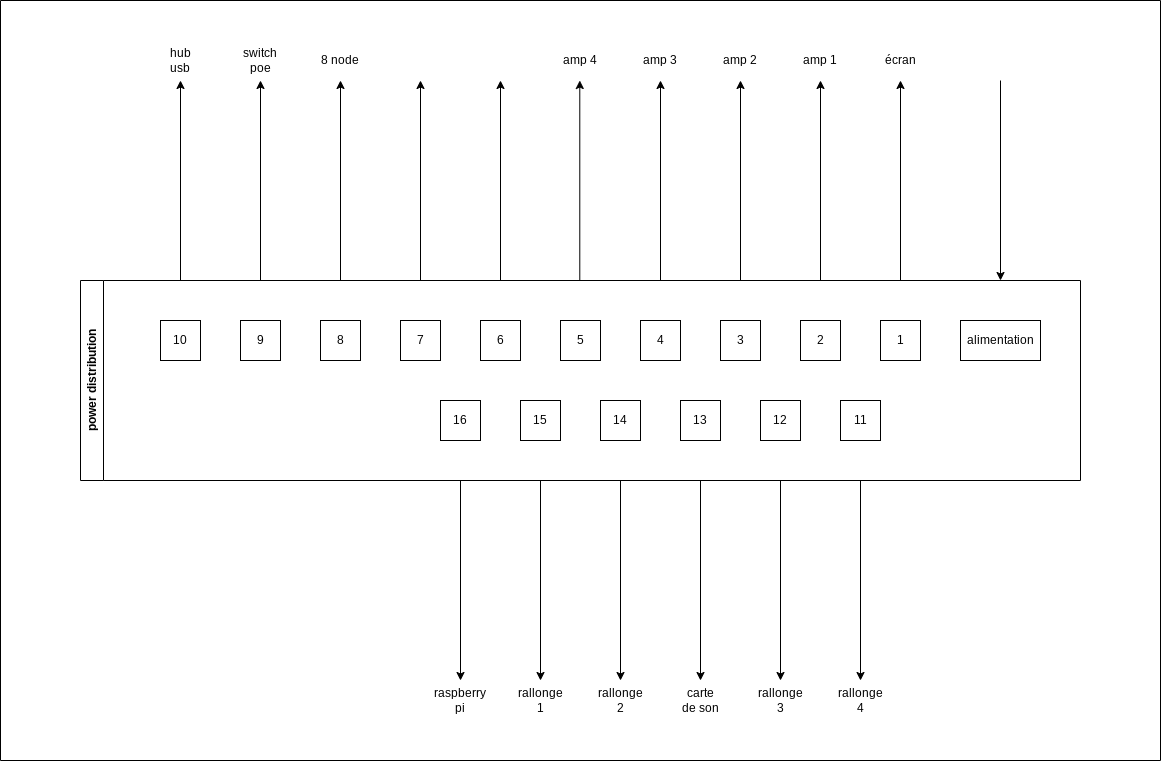

The diagram above was exported from draw.io. Its source (the exported page's mxGraphModel, read from the mxfile embedded in the PNG):
<mxGraphModel dx="1760" dy="952" grid="1" gridSize="10" guides="1" tooltips="1" connect="1" arrows="1" fold="1" page="1" pageScale="1" pageWidth="827" pageHeight="1169" math="0" shadow="0">
  <root>
    <mxCell id="0" />
    <mxCell id="1" parent="0" />
    <mxCell id="wnVAlET15Ipkd7IzkOSy-23" value="power distribution" style="swimlane;horizontal=0;whiteSpace=wrap;html=1;" vertex="1" parent="1">
      <mxGeometry x="320" y="440" width="1000" height="200" as="geometry" />
    </mxCell>
    <mxCell id="wnVAlET15Ipkd7IzkOSy-4" value="alimentation" style="rounded=0;whiteSpace=wrap;html=1;" vertex="1" parent="wnVAlET15Ipkd7IzkOSy-23">
      <mxGeometry x="880" y="40" width="80" height="40" as="geometry" />
    </mxCell>
    <mxCell id="wnVAlET15Ipkd7IzkOSy-5" value="1" style="rounded=0;whiteSpace=wrap;html=1;" vertex="1" parent="wnVAlET15Ipkd7IzkOSy-23">
      <mxGeometry x="800" y="40" width="40" height="40" as="geometry" />
    </mxCell>
    <mxCell id="wnVAlET15Ipkd7IzkOSy-6" value="2" style="rounded=0;whiteSpace=wrap;html=1;" vertex="1" parent="wnVAlET15Ipkd7IzkOSy-23">
      <mxGeometry x="720" y="40" width="40" height="40" as="geometry" />
    </mxCell>
    <mxCell id="wnVAlET15Ipkd7IzkOSy-7" value="3" style="rounded=0;whiteSpace=wrap;html=1;" vertex="1" parent="wnVAlET15Ipkd7IzkOSy-23">
      <mxGeometry x="640" y="40" width="40" height="40" as="geometry" />
    </mxCell>
    <mxCell id="wnVAlET15Ipkd7IzkOSy-8" value="4" style="rounded=0;whiteSpace=wrap;html=1;" vertex="1" parent="wnVAlET15Ipkd7IzkOSy-23">
      <mxGeometry x="560" y="40" width="40" height="40" as="geometry" />
    </mxCell>
    <mxCell id="wnVAlET15Ipkd7IzkOSy-9" value="5" style="rounded=0;whiteSpace=wrap;html=1;" vertex="1" parent="wnVAlET15Ipkd7IzkOSy-23">
      <mxGeometry x="480" y="40" width="40" height="40" as="geometry" />
    </mxCell>
    <mxCell id="wnVAlET15Ipkd7IzkOSy-10" value="6" style="rounded=0;whiteSpace=wrap;html=1;" vertex="1" parent="wnVAlET15Ipkd7IzkOSy-23">
      <mxGeometry x="400" y="40" width="40" height="40" as="geometry" />
    </mxCell>
    <mxCell id="wnVAlET15Ipkd7IzkOSy-11" value="7" style="rounded=0;whiteSpace=wrap;html=1;" vertex="1" parent="wnVAlET15Ipkd7IzkOSy-23">
      <mxGeometry x="320" y="40" width="40" height="40" as="geometry" />
    </mxCell>
    <mxCell id="wnVAlET15Ipkd7IzkOSy-12" value="8" style="rounded=0;whiteSpace=wrap;html=1;" vertex="1" parent="wnVAlET15Ipkd7IzkOSy-23">
      <mxGeometry x="240" y="40" width="40" height="40" as="geometry" />
    </mxCell>
    <mxCell id="wnVAlET15Ipkd7IzkOSy-13" value="9" style="rounded=0;whiteSpace=wrap;html=1;" vertex="1" parent="wnVAlET15Ipkd7IzkOSy-23">
      <mxGeometry x="160" y="40" width="40" height="40" as="geometry" />
    </mxCell>
    <mxCell id="wnVAlET15Ipkd7IzkOSy-14" value="10" style="rounded=0;whiteSpace=wrap;html=1;" vertex="1" parent="wnVAlET15Ipkd7IzkOSy-23">
      <mxGeometry x="80" y="40" width="40" height="40" as="geometry" />
    </mxCell>
    <mxCell id="wnVAlET15Ipkd7IzkOSy-16" value="11" style="rounded=0;whiteSpace=wrap;html=1;" vertex="1" parent="wnVAlET15Ipkd7IzkOSy-23">
      <mxGeometry x="760" y="120" width="40" height="40" as="geometry" />
    </mxCell>
    <mxCell id="wnVAlET15Ipkd7IzkOSy-17" value="12" style="rounded=0;whiteSpace=wrap;html=1;" vertex="1" parent="wnVAlET15Ipkd7IzkOSy-23">
      <mxGeometry x="680" y="120" width="40" height="40" as="geometry" />
    </mxCell>
    <mxCell id="wnVAlET15Ipkd7IzkOSy-18" value="13" style="rounded=0;whiteSpace=wrap;html=1;" vertex="1" parent="wnVAlET15Ipkd7IzkOSy-23">
      <mxGeometry x="600" y="120" width="40" height="40" as="geometry" />
    </mxCell>
    <mxCell id="wnVAlET15Ipkd7IzkOSy-19" value="14" style="rounded=0;whiteSpace=wrap;html=1;" vertex="1" parent="wnVAlET15Ipkd7IzkOSy-23">
      <mxGeometry x="520" y="120" width="40" height="40" as="geometry" />
    </mxCell>
    <mxCell id="wnVAlET15Ipkd7IzkOSy-20" value="15" style="rounded=0;whiteSpace=wrap;html=1;" vertex="1" parent="wnVAlET15Ipkd7IzkOSy-23">
      <mxGeometry x="440" y="120" width="40" height="40" as="geometry" />
    </mxCell>
    <mxCell id="wnVAlET15Ipkd7IzkOSy-21" value="16" style="rounded=0;whiteSpace=wrap;html=1;" vertex="1" parent="wnVAlET15Ipkd7IzkOSy-23">
      <mxGeometry x="360" y="120" width="40" height="40" as="geometry" />
    </mxCell>
    <mxCell id="wnVAlET15Ipkd7IzkOSy-24" value="" style="endArrow=classic;html=1;rounded=0;" edge="1" parent="1">
      <mxGeometry width="50" height="50" relative="1" as="geometry">
        <mxPoint x="1140" y="440" as="sourcePoint" />
        <mxPoint x="1140" y="240" as="targetPoint" />
      </mxGeometry>
    </mxCell>
    <mxCell id="wnVAlET15Ipkd7IzkOSy-25" value="" style="endArrow=classic;html=1;rounded=0;" edge="1" parent="1">
      <mxGeometry width="50" height="50" relative="1" as="geometry">
        <mxPoint x="1060" y="440" as="sourcePoint" />
        <mxPoint x="1060" y="240" as="targetPoint" />
      </mxGeometry>
    </mxCell>
    <mxCell id="wnVAlET15Ipkd7IzkOSy-26" value="" style="endArrow=classic;html=1;rounded=0;" edge="1" parent="1">
      <mxGeometry width="50" height="50" relative="1" as="geometry">
        <mxPoint x="980" y="440" as="sourcePoint" />
        <mxPoint x="980" y="240" as="targetPoint" />
      </mxGeometry>
    </mxCell>
    <mxCell id="wnVAlET15Ipkd7IzkOSy-27" value="" style="endArrow=classic;html=1;rounded=0;" edge="1" parent="1">
      <mxGeometry width="50" height="50" relative="1" as="geometry">
        <mxPoint x="900" y="440" as="sourcePoint" />
        <mxPoint x="900" y="240" as="targetPoint" />
      </mxGeometry>
    </mxCell>
    <mxCell id="wnVAlET15Ipkd7IzkOSy-28" value="" style="endArrow=classic;html=1;rounded=0;" edge="1" parent="1">
      <mxGeometry width="50" height="50" relative="1" as="geometry">
        <mxPoint x="819.29" y="440" as="sourcePoint" />
        <mxPoint x="819.29" y="240" as="targetPoint" />
      </mxGeometry>
    </mxCell>
    <mxCell id="wnVAlET15Ipkd7IzkOSy-29" value="" style="endArrow=classic;html=1;rounded=0;" edge="1" parent="1">
      <mxGeometry width="50" height="50" relative="1" as="geometry">
        <mxPoint x="740" y="440" as="sourcePoint" />
        <mxPoint x="740" y="240" as="targetPoint" />
      </mxGeometry>
    </mxCell>
    <mxCell id="wnVAlET15Ipkd7IzkOSy-30" value="" style="endArrow=classic;html=1;rounded=0;" edge="1" parent="1">
      <mxGeometry width="50" height="50" relative="1" as="geometry">
        <mxPoint x="660" y="440" as="sourcePoint" />
        <mxPoint x="660" y="240" as="targetPoint" />
      </mxGeometry>
    </mxCell>
    <mxCell id="wnVAlET15Ipkd7IzkOSy-31" value="" style="endArrow=classic;html=1;rounded=0;" edge="1" parent="1">
      <mxGeometry width="50" height="50" relative="1" as="geometry">
        <mxPoint x="580" y="440" as="sourcePoint" />
        <mxPoint x="580" y="240" as="targetPoint" />
      </mxGeometry>
    </mxCell>
    <mxCell id="wnVAlET15Ipkd7IzkOSy-32" value="" style="endArrow=classic;html=1;rounded=0;" edge="1" parent="1">
      <mxGeometry width="50" height="50" relative="1" as="geometry">
        <mxPoint x="500" y="440" as="sourcePoint" />
        <mxPoint x="500" y="240" as="targetPoint" />
      </mxGeometry>
    </mxCell>
    <mxCell id="wnVAlET15Ipkd7IzkOSy-33" value="" style="endArrow=classic;html=1;rounded=0;" edge="1" parent="1">
      <mxGeometry width="50" height="50" relative="1" as="geometry">
        <mxPoint x="419.99999999999994" y="440" as="sourcePoint" />
        <mxPoint x="419.99999999999994" y="240" as="targetPoint" />
      </mxGeometry>
    </mxCell>
    <mxCell id="wnVAlET15Ipkd7IzkOSy-34" value="" style="endArrow=classic;html=1;rounded=0;" edge="1" parent="1">
      <mxGeometry width="50" height="50" relative="1" as="geometry">
        <mxPoint x="1240" y="240" as="sourcePoint" />
        <mxPoint x="1240" y="440" as="targetPoint" />
      </mxGeometry>
    </mxCell>
    <mxCell id="wnVAlET15Ipkd7IzkOSy-35" value="" style="endArrow=classic;html=1;rounded=0;" edge="1" parent="1">
      <mxGeometry width="50" height="50" relative="1" as="geometry">
        <mxPoint x="700" y="640" as="sourcePoint" />
        <mxPoint x="700" y="840" as="targetPoint" />
      </mxGeometry>
    </mxCell>
    <mxCell id="wnVAlET15Ipkd7IzkOSy-36" value="" style="endArrow=classic;html=1;rounded=0;" edge="1" parent="1">
      <mxGeometry width="50" height="50" relative="1" as="geometry">
        <mxPoint x="780" y="640" as="sourcePoint" />
        <mxPoint x="780" y="840" as="targetPoint" />
      </mxGeometry>
    </mxCell>
    <mxCell id="wnVAlET15Ipkd7IzkOSy-37" value="" style="endArrow=classic;html=1;rounded=0;" edge="1" parent="1">
      <mxGeometry width="50" height="50" relative="1" as="geometry">
        <mxPoint x="860" y="640" as="sourcePoint" />
        <mxPoint x="860" y="840" as="targetPoint" />
      </mxGeometry>
    </mxCell>
    <mxCell id="wnVAlET15Ipkd7IzkOSy-38" value="" style="endArrow=classic;html=1;rounded=0;" edge="1" parent="1">
      <mxGeometry width="50" height="50" relative="1" as="geometry">
        <mxPoint x="940" y="640" as="sourcePoint" />
        <mxPoint x="940" y="840" as="targetPoint" />
      </mxGeometry>
    </mxCell>
    <mxCell id="wnVAlET15Ipkd7IzkOSy-39" value="" style="endArrow=classic;html=1;rounded=0;" edge="1" parent="1">
      <mxGeometry width="50" height="50" relative="1" as="geometry">
        <mxPoint x="1020" y="640" as="sourcePoint" />
        <mxPoint x="1020" y="840" as="targetPoint" />
      </mxGeometry>
    </mxCell>
    <mxCell id="wnVAlET15Ipkd7IzkOSy-40" value="" style="endArrow=classic;html=1;rounded=0;" edge="1" parent="1">
      <mxGeometry width="50" height="50" relative="1" as="geometry">
        <mxPoint x="1100" y="640" as="sourcePoint" />
        <mxPoint x="1100" y="840" as="targetPoint" />
      </mxGeometry>
    </mxCell>
    <mxCell id="wnVAlET15Ipkd7IzkOSy-41" value="écran" style="text;html=1;strokeColor=none;fillColor=none;align=center;verticalAlign=middle;whiteSpace=wrap;rounded=0;" vertex="1" parent="1">
      <mxGeometry x="1120" y="200" width="40" height="40" as="geometry" />
    </mxCell>
    <mxCell id="wnVAlET15Ipkd7IzkOSy-42" value="amp 1" style="text;html=1;strokeColor=none;fillColor=none;align=center;verticalAlign=middle;whiteSpace=wrap;rounded=0;" vertex="1" parent="1">
      <mxGeometry x="1040" y="200" width="40" height="40" as="geometry" />
    </mxCell>
    <mxCell id="wnVAlET15Ipkd7IzkOSy-43" value="amp 2" style="text;html=1;strokeColor=none;fillColor=none;align=center;verticalAlign=middle;whiteSpace=wrap;rounded=0;" vertex="1" parent="1">
      <mxGeometry x="960" y="200" width="40" height="40" as="geometry" />
    </mxCell>
    <mxCell id="wnVAlET15Ipkd7IzkOSy-44" value="amp 3" style="text;html=1;strokeColor=none;fillColor=none;align=center;verticalAlign=middle;whiteSpace=wrap;rounded=0;" vertex="1" parent="1">
      <mxGeometry x="880" y="200" width="40" height="40" as="geometry" />
    </mxCell>
    <mxCell id="wnVAlET15Ipkd7IzkOSy-45" value="amp 4" style="text;html=1;strokeColor=none;fillColor=none;align=center;verticalAlign=middle;whiteSpace=wrap;rounded=0;" vertex="1" parent="1">
      <mxGeometry x="800" y="200" width="40" height="40" as="geometry" />
    </mxCell>
    <mxCell id="wnVAlET15Ipkd7IzkOSy-48" value="8 node" style="text;html=1;strokeColor=none;fillColor=none;align=center;verticalAlign=middle;whiteSpace=wrap;rounded=0;" vertex="1" parent="1">
      <mxGeometry x="560" y="200" width="40" height="40" as="geometry" />
    </mxCell>
    <mxCell id="wnVAlET15Ipkd7IzkOSy-49" value="switch poe" style="text;html=1;strokeColor=none;fillColor=none;align=center;verticalAlign=middle;whiteSpace=wrap;rounded=0;" vertex="1" parent="1">
      <mxGeometry x="480" y="200" width="40" height="40" as="geometry" />
    </mxCell>
    <mxCell id="wnVAlET15Ipkd7IzkOSy-50" value="hub usb" style="text;html=1;strokeColor=none;fillColor=none;align=center;verticalAlign=middle;whiteSpace=wrap;rounded=0;" vertex="1" parent="1">
      <mxGeometry x="400" y="200" width="40" height="40" as="geometry" />
    </mxCell>
    <mxCell id="wnVAlET15Ipkd7IzkOSy-52" value="raspberry pi" style="text;html=1;strokeColor=none;fillColor=none;align=center;verticalAlign=middle;whiteSpace=wrap;rounded=0;" vertex="1" parent="1">
      <mxGeometry x="680" y="840" width="40" height="40" as="geometry" />
    </mxCell>
    <mxCell id="wnVAlET15Ipkd7IzkOSy-54" value="rallonge 1" style="text;html=1;strokeColor=none;fillColor=none;align=center;verticalAlign=middle;whiteSpace=wrap;rounded=0;" vertex="1" parent="1">
      <mxGeometry x="760" y="840" width="40" height="40" as="geometry" />
    </mxCell>
    <mxCell id="wnVAlET15Ipkd7IzkOSy-55" value="rallonge 2" style="text;html=1;strokeColor=none;fillColor=none;align=center;verticalAlign=middle;whiteSpace=wrap;rounded=0;" vertex="1" parent="1">
      <mxGeometry x="840" y="840" width="40" height="40" as="geometry" />
    </mxCell>
    <mxCell id="wnVAlET15Ipkd7IzkOSy-56" value="rallonge 3" style="text;html=1;strokeColor=none;fillColor=none;align=center;verticalAlign=middle;whiteSpace=wrap;rounded=0;" vertex="1" parent="1">
      <mxGeometry x="1000" y="840" width="40" height="40" as="geometry" />
    </mxCell>
    <mxCell id="wnVAlET15Ipkd7IzkOSy-155" value="" style="swimlane;startSize=0;" vertex="1" parent="1">
      <mxGeometry x="240" y="160" width="1160" height="760" as="geometry" />
    </mxCell>
    <mxCell id="wnVAlET15Ipkd7IzkOSy-156" value="rallonge 4" style="text;html=1;strokeColor=none;fillColor=none;align=center;verticalAlign=middle;whiteSpace=wrap;rounded=0;" vertex="1" parent="wnVAlET15Ipkd7IzkOSy-155">
      <mxGeometry x="840" y="680" width="40" height="40" as="geometry" />
    </mxCell>
    <mxCell id="wnVAlET15Ipkd7IzkOSy-157" value="carte de son" style="text;html=1;strokeColor=none;fillColor=none;align=center;verticalAlign=middle;whiteSpace=wrap;rounded=0;" vertex="1" parent="wnVAlET15Ipkd7IzkOSy-155">
      <mxGeometry x="680" y="680" width="40" height="40" as="geometry" />
    </mxCell>
  </root>
</mxGraphModel>